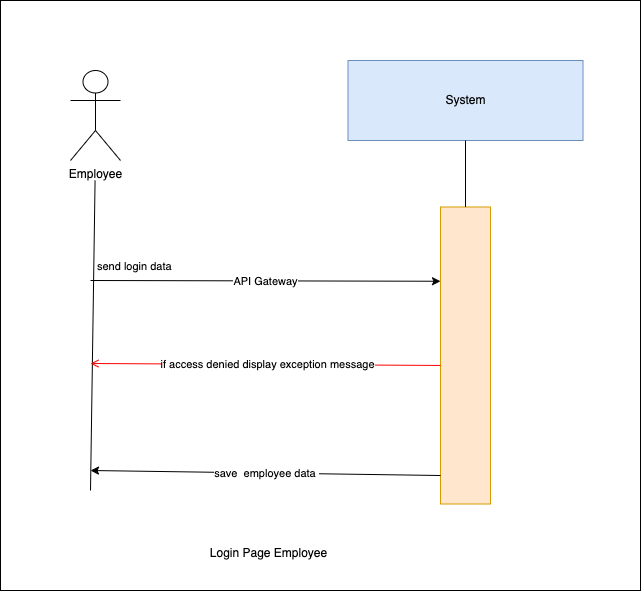

The diagram above was exported from draw.io. Its source (the exported page's mxGraphModel, read from the mxfile embedded in the PNG):
<mxGraphModel dx="1030" dy="500" grid="1" gridSize="10" guides="1" tooltips="1" connect="1" arrows="1" fold="1" page="1" pageScale="1" pageWidth="850" pageHeight="1100" background="#ffffff" math="0" shadow="0">
  <root>
    <mxCell id="0" />
    <mxCell id="1" parent="0" />
    <mxCell id="2" value="" style="whiteSpace=wrap;html=1;" vertex="1" parent="1">
      <mxGeometry x="140" y="230" width="640" height="590" as="geometry" />
    </mxCell>
    <mxCell id="0XNInrx-Nnn9Z4QuyvJh-1" value="System" style="rounded=0;whiteSpace=wrap;html=1;fillColor=#dae8fc;strokeColor=#6c8ebf;" parent="1" vertex="1">
      <mxGeometry x="487.5" y="290" width="235" height="80" as="geometry" />
    </mxCell>
    <mxCell id="0XNInrx-Nnn9Z4QuyvJh-2" value="" style="rounded=0;whiteSpace=wrap;html=1;fillColor=#ffe6cc;strokeColor=#d79b00;" parent="1" vertex="1">
      <mxGeometry x="580" y="436.5" width="50" height="297" as="geometry" />
    </mxCell>
    <mxCell id="0XNInrx-Nnn9Z4QuyvJh-3" value="" style="endArrow=none;html=1;rounded=0;entryX=0.5;entryY=1;entryDx=0;entryDy=0;exitX=0.5;exitY=0;exitDx=0;exitDy=0;" parent="1" source="0XNInrx-Nnn9Z4QuyvJh-2" target="0XNInrx-Nnn9Z4QuyvJh-1" edge="1">
      <mxGeometry width="50" height="50" relative="1" as="geometry">
        <mxPoint x="439" y="780" as="sourcePoint" />
        <mxPoint x="489" y="730" as="targetPoint" />
      </mxGeometry>
    </mxCell>
    <mxCell id="0XNInrx-Nnn9Z4QuyvJh-4" value="" style="endArrow=classic;html=1;rounded=0;entryX=0;entryY=0.25;entryDx=0;entryDy=0;" parent="1" target="0XNInrx-Nnn9Z4QuyvJh-2" edge="1">
      <mxGeometry relative="1" as="geometry">
        <mxPoint x="230" y="510" as="sourcePoint" />
        <mxPoint x="520" y="414.94399999999996" as="targetPoint" />
        <Array as="points" />
      </mxGeometry>
    </mxCell>
    <mxCell id="0XNInrx-Nnn9Z4QuyvJh-5" value="API Gateway" style="edgeLabel;resizable=0;html=1;;align=center;verticalAlign=middle;" parent="0XNInrx-Nnn9Z4QuyvJh-4" connectable="0" vertex="1">
      <mxGeometry relative="1" as="geometry" />
    </mxCell>
    <mxCell id="0XNInrx-Nnn9Z4QuyvJh-6" value="" style="endArrow=none;html=1;rounded=0;entryX=0.462;entryY=1;entryDx=0;entryDy=0;entryPerimeter=0;" parent="1" edge="1">
      <mxGeometry width="50" height="50" relative="1" as="geometry">
        <mxPoint x="230" y="720" as="sourcePoint" />
        <mxPoint x="234.57000000000016" y="410" as="targetPoint" />
      </mxGeometry>
    </mxCell>
    <mxCell id="0XNInrx-Nnn9Z4QuyvJh-7" value="Employee" style="shape=umlActor;verticalLabelPosition=bottom;verticalAlign=top;html=1;outlineConnect=0;" parent="1" vertex="1">
      <mxGeometry x="210" y="300" width="50" height="90" as="geometry" />
    </mxCell>
    <mxCell id="0XNInrx-Nnn9Z4QuyvJh-8" value="Login Page Employee" style="text;html=1;align=center;verticalAlign=middle;resizable=0;points=[];autosize=1;strokeColor=none;fillColor=none;" parent="1" vertex="1">
      <mxGeometry x="337.5" y="768" width="140" height="30" as="geometry" />
    </mxCell>
    <mxCell id="0XNInrx-Nnn9Z4QuyvJh-9" value="" style="endArrow=classic;html=1;rounded=0;" parent="1" edge="1">
      <mxGeometry relative="1" as="geometry">
        <mxPoint x="580" y="705" as="sourcePoint" />
        <mxPoint x="230" y="700" as="targetPoint" />
        <Array as="points" />
      </mxGeometry>
    </mxCell>
    <mxCell id="0XNInrx-Nnn9Z4QuyvJh-10" value="save&amp;nbsp; employee data&amp;nbsp;" style="edgeLabel;resizable=0;html=1;;align=center;verticalAlign=middle;" parent="0XNInrx-Nnn9Z4QuyvJh-9" connectable="0" vertex="1">
      <mxGeometry relative="1" as="geometry" />
    </mxCell>
    <mxCell id="0XNInrx-Nnn9Z4QuyvJh-11" value="send login data" style="edgeLabel;resizable=0;html=1;;align=left;verticalAlign=bottom;" parent="1" connectable="0" vertex="1">
      <mxGeometry x="235" y="504" as="geometry" />
    </mxCell>
    <mxCell id="0XNInrx-Nnn9Z4QuyvJh-12" value="" style="endArrow=open;strokeColor=#FF0000;endFill=1;rounded=0;exitX=0;exitY=0.382;exitDx=0;exitDy=0;exitPerimeter=0;" parent="1" edge="1">
      <mxGeometry relative="1" as="geometry">
        <mxPoint x="580" y="594.954" as="sourcePoint" />
        <mxPoint x="230" y="593" as="targetPoint" />
        <Array as="points" />
      </mxGeometry>
    </mxCell>
    <mxCell id="0XNInrx-Nnn9Z4QuyvJh-13" value="if access denied display&amp;nbsp;exception message" style="edgeLabel;html=1;align=center;verticalAlign=middle;resizable=0;points=[];" parent="0XNInrx-Nnn9Z4QuyvJh-12" vertex="1" connectable="0">
      <mxGeometry x="-0.0067" relative="1" as="geometry">
        <mxPoint as="offset" />
      </mxGeometry>
    </mxCell>
  </root>
</mxGraphModel>